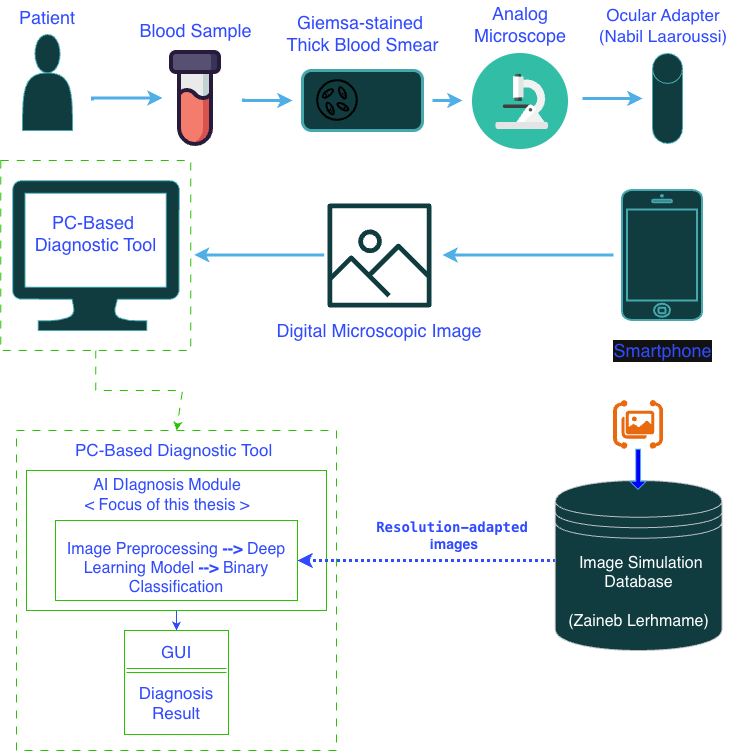

The diagram above was exported from draw.io. Its source (the exported page's mxGraphModel, read from the mxfile embedded in the PNG):
<mxGraphModel dx="1198" dy="1126" grid="1" gridSize="10" guides="1" tooltips="1" connect="1" arrows="1" fold="1" page="1" pageScale="1" pageWidth="827" pageHeight="1169" math="0" shadow="0">
  <root>
    <mxCell id="0" />
    <mxCell id="1" parent="0" />
    <mxCell id="t6gLlVenbYm_lz4aXXOr-18" edge="1" parent="1" style="edgeStyle=orthogonalEdgeStyle;rounded=0;orthogonalLoop=1;jettySize=auto;html=1;fillColor=#1ba1e2;strokeColor=#006EAF;strokeWidth=3;">
      <mxGeometry relative="1" as="geometry">
        <Array as="points">
          <mxPoint x="210" y="237.5" />
          <mxPoint x="210" y="237.5" />
        </Array>
        <mxPoint x="170" y="240" as="sourcePoint" />
        <mxPoint x="240" y="237.5" as="targetPoint" />
      </mxGeometry>
    </mxCell>
    <mxCell id="sFy6Zn__GtZqcO-2pXMn-12" edge="1" parent="1" style="edgeStyle=orthogonalEdgeStyle;rounded=0;orthogonalLoop=1;jettySize=auto;html=1;fillColor=#1ba1e2;strokeColor=#006EAF;strokeWidth=3;">
      <mxGeometry relative="1" as="geometry">
        <Array as="points">
          <mxPoint x="670" y="238" />
          <mxPoint x="670" y="238" />
        </Array>
        <mxPoint x="660" y="238" as="sourcePoint" />
        <mxPoint x="720" y="238" as="targetPoint" />
      </mxGeometry>
    </mxCell>
    <mxCell id="t6gLlVenbYm_lz4aXXOr-20" parent="1" style="shape=image;verticalAlign=bottom;verticalLabelPosition=top;labelBackgroundColor=none;imageAspect=0;aspect=fixed;image=https://icons.diagrams.net/icon-cache1/Kameleon_Free_Pack_-_Rounded-2372/Microscope-934.svg;fontColor=light-dark(#333333,#304BFF);labelBorderColor=none;labelPosition=center;align=center;spacing=8;fontSize=18;autosizeText=1;" value="Analog &#10;Microscope" vertex="1">
      <mxGeometry height="96" width="96" x="550" y="193" as="geometry" />
    </mxCell>
    <mxCell id="t6gLlVenbYm_lz4aXXOr-24" edge="1" parent="1" source="t6gLlVenbYm_lz4aXXOr-25" style="edgeStyle=orthogonalEdgeStyle;rounded=0;orthogonalLoop=1;jettySize=auto;html=1;exitX=1;exitY=0.5;exitDx=0;exitDy=0;fillColor=#1ba1e2;strokeColor=#006EAF;strokeWidth=3;">
      <mxGeometry relative="1" as="geometry">
        <Array as="points">
          <mxPoint x="321" y="240" />
        </Array>
        <mxPoint x="337.5" y="240" as="sourcePoint" />
        <mxPoint x="370" y="240" as="targetPoint" />
      </mxGeometry>
    </mxCell>
    <mxCell id="t6gLlVenbYm_lz4aXXOr-25" parent="1" style="shape=image;html=1;verticalAlign=bottom;verticalLabelPosition=top;labelBackgroundColor=none;imageAspect=0;aspect=fixed;image=https://icons.diagrams.net/icon-cache1/Clinical-2489/blood-test-1236.svg;fontSize=18;labelPosition=center;align=center;spacing=8;fontColor=light-dark(#000000,#304BFF);" value="Blood Sample" vertex="1">
      <mxGeometry height="96" width="96" x="225" y="190" as="geometry" />
    </mxCell>
    <mxCell id="t6gLlVenbYm_lz4aXXOr-26" parent="1" style="shape=actor;whiteSpace=wrap;html=1;fillColor=#b0e3e6;strokeColor=#0e8088;labelPosition=center;verticalLabelPosition=top;align=center;verticalAlign=bottom;spacing=5;fontSize=18;fontColor=light-dark(#000000,#304BFF);" value="&lt;span&gt;Patient&lt;/span&gt;" vertex="1">
      <mxGeometry height="96" width="50" x="100" y="174" as="geometry" />
    </mxCell>
    <mxCell id="sFy6Zn__GtZqcO-2pXMn-8" edge="1" parent="1" style="edgeStyle=orthogonalEdgeStyle;rounded=0;orthogonalLoop=1;jettySize=auto;html=1;fillColor=#1ba1e2;strokeColor=#006EAF;strokeWidth=3;">
      <mxGeometry relative="1" as="geometry">
        <Array as="points">
          <mxPoint x="600" y="394.5" />
          <mxPoint x="600" y="394.5" />
        </Array>
        <mxPoint x="691" y="394.5" as="sourcePoint" />
        <mxPoint x="520" y="394.5" as="targetPoint" />
      </mxGeometry>
    </mxCell>
    <mxCell id="t6gLlVenbYm_lz4aXXOr-36" parent="1" style="html=1;verticalLabelPosition=bottom;labelBackgroundColor=#ffffff;verticalAlign=top;shadow=0;dashed=0;strokeWidth=2;shape=mxgraph.ios7.misc.iphone;strokeColor=#0e8088;fillColor=#b0e3e6;perimeterSpacing=9;fontSize=18;labelPosition=center;align=center;spacing=15;fontColor=light-dark(#000000,#304BFF);" value="Smartphone" vertex="1">
      <mxGeometry height="130" width="80" x="700" y="330" as="geometry" />
    </mxCell>
    <mxCell id="sFy6Zn__GtZqcO-2pXMn-7" edge="1" parent="1" style="edgeStyle=orthogonalEdgeStyle;rounded=0;orthogonalLoop=1;jettySize=auto;html=1;entryX=0.551;entryY=0.041;entryDx=0;entryDy=0;entryPerimeter=0;" target="t6gLlVenbYm_lz4aXXOr-36">
      <mxGeometry relative="1" as="geometry">
        <Array as="points">
          <mxPoint x="745" y="320" />
          <mxPoint x="745" y="320" />
        </Array>
        <mxPoint x="745" y="290" as="sourcePoint" />
        <mxPoint x="745" y="370" as="targetPoint" />
      </mxGeometry>
    </mxCell>
    <mxCell id="t6gLlVenbYm_lz4aXXOr-40" parent="1" style="shape=cylinder3;whiteSpace=wrap;html=1;boundedLbl=1;backgroundOutline=1;size=15;labelPosition=center;verticalLabelPosition=top;align=center;verticalAlign=bottom;fontSize=18;spacing=8;fillColor=#b0e3e6;strokeColor=#0e8088;fontColor=light-dark(#000000,#304BFF);" value="" vertex="1">
      <mxGeometry height="90" width="30" x="730" y="193" as="geometry" />
    </mxCell>
    <mxCell id="sFy6Zn__GtZqcO-2pXMn-1" parent="1" style="sketch=0;aspect=fixed;pointerEvents=1;shadow=0;dashed=0;html=1;strokeColor=#0e8088;labelPosition=center;verticalLabelPosition=middle;verticalAlign=middle;align=center;fillColor=#b0e3e6;shape=mxgraph.azure.computer;fontSize=18;fontColor=light-dark(#000000,#304BFF);" value="PC-Based&amp;nbsp;&lt;div&gt;Diagnostic Tool&lt;/div&gt;&lt;div&gt;&lt;br&gt;&lt;/div&gt;&lt;div&gt;&lt;br&gt;&lt;/div&gt;" vertex="1">
      <mxGeometry height="150" width="166.66" x="90" y="320" as="geometry" />
    </mxCell>
    <mxCell id="sFy6Zn__GtZqcO-2pXMn-9" edge="1" parent="1" style="edgeStyle=orthogonalEdgeStyle;rounded=0;orthogonalLoop=1;jettySize=auto;html=1;fillColor=#1ba1e2;strokeColor=#006EAF;strokeWidth=3;">
      <mxGeometry relative="1" as="geometry">
        <mxPoint x="401.66" y="394.5" as="sourcePoint" />
        <mxPoint x="271.66" y="394.5" as="targetPoint" />
      </mxGeometry>
    </mxCell>
    <mxCell id="sFy6Zn__GtZqcO-2pXMn-3" parent="1" style="sketch=0;outlineConnect=0;fillColor=#b0e3e6;strokeColor=#0e8088;dashed=0;verticalLabelPosition=bottom;verticalAlign=top;align=center;fontSize=18;fontStyle=0;aspect=fixed;pointerEvents=1;shape=mxgraph.aws4.container_registry_image;spacing=8;fontColor=light-dark(#000000,#304BFF);" value="Digital Microscopic Image" vertex="1">
      <mxGeometry height="104" width="104" x="405" y="343" as="geometry" />
    </mxCell>
    <mxCell id="sFy6Zn__GtZqcO-2pXMn-22" connectable="0" parent="1" style="group" value="" vertex="1">
      <mxGeometry height="60" width="120" x="380" y="210" as="geometry" />
    </mxCell>
    <mxCell id="sFy6Zn__GtZqcO-2pXMn-23" edge="1" parent="sFy6Zn__GtZqcO-2pXMn-22" style="edgeStyle=orthogonalEdgeStyle;rounded=0;orthogonalLoop=1;jettySize=auto;html=1;fillColor=#1ba1e2;strokeColor=#006EAF;strokeWidth=3;">
      <mxGeometry relative="1" as="geometry">
        <mxPoint x="130" y="30" as="sourcePoint" />
        <mxPoint x="160" y="30" as="targetPoint" />
      </mxGeometry>
    </mxCell>
    <mxCell id="sFy6Zn__GtZqcO-2pXMn-19" parent="sFy6Zn__GtZqcO-2pXMn-22" style="rounded=1;whiteSpace=wrap;html=1;fillColor=#b0e3e6;strokeColor=#0e8088;strokeWidth=3;" value="" vertex="1">
      <mxGeometry height="60" width="120" as="geometry" />
    </mxCell>
    <mxCell id="t6gLlVenbYm_lz4aXXOr-33" parent="sFy6Zn__GtZqcO-2pXMn-22" style="shape=image;html=1;verticalAlign=bottom;verticalLabelPosition=top;labelBackgroundColor=#ffffff;imageAspect=0;aspect=fixed;image=https://icons.diagrams.net/assets/health-icons-outline/1/Malaria_Pv_Microscope.svg;labelPosition=center;align=center;fontSize=14;spacing=0;convertToSvg=1;" value="" vertex="1">
      <mxGeometry height="50" width="50" x="10" y="5" as="geometry" />
    </mxCell>
    <mxCell id="sFy6Zn__GtZqcO-2pXMn-25" parent="1" style="text;html=1;whiteSpace=wrap;strokeColor=none;fillColor=none;align=center;verticalAlign=middle;rounded=0;fontSize=18;fontColor=light-dark(#000000,#304BFF);" value="&lt;div&gt;Giemsa-stained&amp;nbsp;&lt;/div&gt;&lt;div&gt;Thick Blood Smear&lt;/div&gt;" vertex="1">
      <mxGeometry height="40" width="166.66" x="356.67" y="153" as="geometry" />
    </mxCell>
    <mxCell id="sFy6Zn__GtZqcO-2pXMn-27" parent="1" style="whiteSpace=wrap;html=1;aspect=fixed;fillColor=none;dashed=1;dashPattern=8 8;strokeColor=light-dark(#000000,#29C200);fontColor=light-dark(#000000,#1BFF02);fontSize=14;strokeWidth=1;" value="" vertex="1">
      <mxGeometry height="190" width="190" x="78.33" y="300" as="geometry" />
    </mxCell>
    <mxCell id="sFy6Zn__GtZqcO-2pXMn-28" edge="1" parent="1" source="sFy6Zn__GtZqcO-2pXMn-27" style="endArrow=classic;html=1;rounded=0;exitX=0.5;exitY=1;exitDx=0;exitDy=0;dashed=1;dashPattern=8 8;strokeColor=light-dark(#000000,#29C200);entryX=0.5;entryY=0;entryDx=0;entryDy=0;strokeWidth=1;" target="sFy6Zn__GtZqcO-2pXMn-32" value="">
      <mxGeometry height="50" relative="1" width="50" as="geometry">
        <Array as="points">
          <mxPoint x="173.33" y="530" />
          <mxPoint x="220" y="530" />
          <mxPoint x="260" y="530" />
        </Array>
        <mxPoint x="600" y="530" as="sourcePoint" />
        <mxPoint x="440" y="560" as="targetPoint" />
      </mxGeometry>
    </mxCell>
    <mxCell id="nplXKDnBJmJ2x90_CMVS-6" connectable="0" parent="1" style="group;strokeWidth=3;strokeColor=none;perimeterSpacing=2;" value="" vertex="1">
      <mxGeometry height="320" width="320" x="94" y="570" as="geometry" />
    </mxCell>
    <mxCell id="sFy6Zn__GtZqcO-2pXMn-29" parent="nplXKDnBJmJ2x90_CMVS-6" style="whiteSpace=wrap;html=1;aspect=fixed;fillColor=none;labelPosition=center;verticalLabelPosition=middle;align=center;verticalAlign=middle;dashed=1;dashPattern=8 8;strokeColor=light-dark(#000000,#29C200);container=0;" value="&lt;pre dir=&quot;ltr&quot;&gt;&lt;code&gt;&lt;br&gt;&lt;/code&gt;&lt;/pre&gt;" vertex="1">
      <mxGeometry height="320" width="320" as="geometry" />
    </mxCell>
    <mxCell id="sFy6Zn__GtZqcO-2pXMn-32" parent="nplXKDnBJmJ2x90_CMVS-6" style="text;html=1;whiteSpace=wrap;strokeColor=none;fillColor=none;align=center;verticalAlign=middle;rounded=0;fontSize=17;fontColor=light-dark(#000000,#304BFF);container=0;" value="&lt;span style=&quot;background-color: transparent;&quot;&gt;PC-Based Diagnostic Tool&amp;nbsp;&lt;/span&gt;" vertex="1">
      <mxGeometry height="40" width="210" x="55" as="geometry" />
    </mxCell>
    <mxCell id="sFy6Zn__GtZqcO-2pXMn-33" parent="nplXKDnBJmJ2x90_CMVS-6" style="text;html=1;whiteSpace=wrap;strokeColor=none;fillColor=none;align=center;verticalAlign=middle;rounded=0;fontSize=16;fontColor=light-dark(#000000,#304BFF);container=0;" value="AI DIagnosis Module&lt;div&gt;&amp;lt; Focus of this thesis &amp;gt;&lt;/div&gt;" vertex="1">
      <mxGeometry height="50" width="262" x="20" y="40" as="geometry" />
    </mxCell>
    <mxCell id="sFy6Zn__GtZqcO-2pXMn-38" edge="1" parent="nplXKDnBJmJ2x90_CMVS-6" source="sFy6Zn__GtZqcO-2pXMn-34" style="edgeStyle=orthogonalEdgeStyle;rounded=0;orthogonalLoop=1;jettySize=auto;html=1;exitX=0.5;exitY=1;exitDx=0;exitDy=0;entryX=0.5;entryY=0;entryDx=0;entryDy=0;strokeColor=light-dark(#000000,#304BFF);" target="sFy6Zn__GtZqcO-2pXMn-35">
      <mxGeometry relative="1" as="geometry" />
    </mxCell>
    <mxCell id="sFy6Zn__GtZqcO-2pXMn-34" parent="nplXKDnBJmJ2x90_CMVS-6" style="rounded=0;whiteSpace=wrap;html=1;fillColor=none;strokeColor=light-dark(#000000,#29C200);fontSize=13;container=0;" value="" vertex="1">
      <mxGeometry height="140" width="300" x="10" y="40" as="geometry" />
    </mxCell>
    <mxCell id="sFy6Zn__GtZqcO-2pXMn-35" parent="nplXKDnBJmJ2x90_CMVS-6" style="whiteSpace=wrap;html=1;aspect=fixed;fillColor=none;strokeColor=light-dark(#000000,#29C200);fontSize=17;fontColor=light-dark(#000000,#304BFF);container=0;" value="&lt;div&gt;&lt;br&gt;&lt;/div&gt;GUI&lt;div&gt;&lt;div&gt;&lt;span style=&quot;background-color: transparent; color: light-dark(rgb(0, 0, 0), rgb(48, 75, 255));&quot;&gt;&lt;br&gt;&lt;/span&gt;&lt;/div&gt;&lt;div&gt;&lt;span style=&quot;background-color: transparent; color: light-dark(rgb(0, 0, 0), rgb(48, 75, 255));&quot;&gt;Diagnosis Result&lt;/span&gt;&lt;/div&gt;&lt;div&gt;&lt;br&gt;&lt;/div&gt;&lt;/div&gt;" vertex="1">
      <mxGeometry height="104" width="104" x="108" y="200" as="geometry" />
    </mxCell>
    <mxCell id="E9tB9-LbJPQTCAhJQRrw-2" edge="1" parent="nplXKDnBJmJ2x90_CMVS-6" style="shape=link;html=1;rounded=0;fontColor=light-dark(#000000,#304BFF);strokeColor=light-dark(#000000,#29C200);" value="">
      <mxGeometry relative="1" width="100" as="geometry">
        <mxPoint x="110" y="240" as="sourcePoint" />
        <mxPoint x="210" y="240" as="targetPoint" />
      </mxGeometry>
    </mxCell>
    <mxCell id="nplXKDnBJmJ2x90_CMVS-4" parent="nplXKDnBJmJ2x90_CMVS-6" style="rounded=0;whiteSpace=wrap;html=1;fillColor=none;strokeColor=light-dark(#000000,#29C200);fontSize=13;container=0;labelBackgroundColor=none;fontColor=light-dark(#000000,#304BFF);" value="&lt;br class=&quot;Apple-interchange-newline&quot;&gt;&lt;span style=&quot;font-size: 16px;&quot;&gt;Image Preprocessing &lt;b&gt;--&amp;gt; &lt;/b&gt;Deep Learning Model &lt;b&gt;--&amp;gt;&lt;/b&gt; Binary Classification&lt;/span&gt;" vertex="1">
      <mxGeometry height="80" width="242" x="39" y="90" as="geometry" />
    </mxCell>
    <mxCell id="nplXKDnBJmJ2x90_CMVS-7" parent="1" style="text;html=1;whiteSpace=wrap;strokeColor=none;fillColor=none;align=center;verticalAlign=middle;rounded=0;fontSize=17;fontColor=light-dark(#000000,#304BFF);" value="Ocular Adapter&lt;div&gt;(Nabil Laaroussi)&lt;/div&gt;" vertex="1">
      <mxGeometry height="50" width="180" x="651.1" y="140" as="geometry" />
    </mxCell>
    <mxCell id="nplXKDnBJmJ2x90_CMVS-9" edge="1" parent="1" style="edgeStyle=orthogonalEdgeStyle;rounded=0;orthogonalLoop=1;jettySize=auto;html=1;entryX=1;entryY=0.5;entryDx=0;entryDy=0;dashed=1;strokeColor=light-dark(#000000,#304BFF);fillColor=#b0e3e6;strokeWidth=3;dashPattern=1 1;exitX=0;exitY=0.5;exitDx=0;exitDy=0;" target="nplXKDnBJmJ2x90_CMVS-4">
      <mxGeometry relative="1" as="geometry">
        <Array as="points">
          <mxPoint x="634.5" y="700" />
        </Array>
        <mxPoint x="634.5" y="705" as="sourcePoint" />
        <mxPoint x="445.5" y="700" as="targetPoint" />
      </mxGeometry>
    </mxCell>
    <mxCell id="nplXKDnBJmJ2x90_CMVS-17" parent="1" style="text;html=1;whiteSpace=wrap;strokeColor=none;fillColor=none;align=center;verticalAlign=middle;rounded=0;autosize=1;resizable=0;fontColor=light-dark(#000000,#304BFF);fontSize=14;" value="&lt;code style=&quot;font-weight: 700;&quot;&gt;Resolution-adapted&lt;/code&gt;&lt;div style=&quot;font-weight: 700;&quot;&gt;&lt;span style=&quot;background-color: transparent;&quot;&gt;&amp;nbsp;images&lt;/span&gt;&lt;/div&gt;" vertex="1">
      <mxGeometry height="50" width="180" x="440" y="650" as="geometry" />
    </mxCell>
    <mxCell id="nplXKDnBJmJ2x90_CMVS-10" parent="1" style="shape=datastore;whiteSpace=wrap;html=1;fillColor=light-dark(#000000,#103C3F);strokeColor=#36393d;fontSize=16;container=0;" value="&amp;nbsp;Image Simulation Database&lt;br&gt;&lt;div&gt;&lt;br&gt;&lt;/div&gt;&lt;div&gt;(Zaineb Lerhmame)&lt;/div&gt;" vertex="1">
      <mxGeometry height="170" width="166.66" x="632.77" y="620" as="geometry" />
    </mxCell>
    <mxCell id="nplXKDnBJmJ2x90_CMVS-11" parent="1" style="points=[];aspect=fixed;html=1;align=center;shadow=0;dashed=0;fillColor=#FF6A00;strokeColor=none;shape=mxgraph.alibaba_cloud.image_recognition;fontColor=light-dark(#000000,#304BFF);fontSize=14;labelPosition=center;verticalLabelPosition=top;verticalAlign=bottom;fontStyle=1;container=0;" value="" vertex="1">
      <mxGeometry height="48.77" width="50" x="691.1" y="540" as="geometry" />
    </mxCell>
    <mxCell id="nplXKDnBJmJ2x90_CMVS-13" parent="1" style="shape=singleArrow;direction=south;whiteSpace=wrap;html=1;fillColor=light-dark(#1BA1E2,#0000FF);strokeColor=#006EAF;fontColor=light-dark(#000000,#FFFFFF);container=0;" value="" vertex="1">
      <mxGeometry height="40" width="16" x="707.55" y="588.7700000000001" as="geometry" />
    </mxCell>
  </root>
</mxGraphModel>